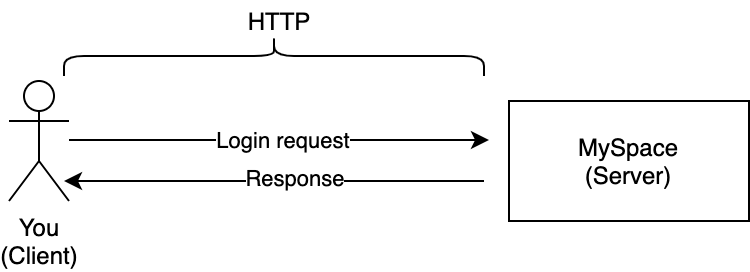

The diagram above was exported from draw.io. Its source (the exported page's mxGraphModel, read from the mxfile embedded in the PNG):
<mxGraphModel dx="1298" dy="795" grid="1" gridSize="10" guides="1" tooltips="1" connect="1" arrows="1" fold="1" page="1" pageScale="1" pageWidth="850" pageHeight="1100" math="0" shadow="0">
  <root>
    <mxCell id="0" />
    <mxCell id="1" parent="0" />
    <mxCell id="4fvvpe_4VJTCcBImDqsu-3" style="edgeStyle=orthogonalEdgeStyle;rounded=0;orthogonalLoop=1;jettySize=auto;html=1;" edge="1" parent="1">
      <mxGeometry relative="1" as="geometry">
        <mxPoint x="390" y="249.5" as="targetPoint" />
        <mxPoint x="180" y="249.5" as="sourcePoint" />
        <Array as="points">
          <mxPoint x="390" y="249.5" />
        </Array>
      </mxGeometry>
    </mxCell>
    <mxCell id="4fvvpe_4VJTCcBImDqsu-4" value="Login request" style="edgeLabel;html=1;align=center;verticalAlign=middle;resizable=0;points=[];" vertex="1" connectable="0" parent="4fvvpe_4VJTCcBImDqsu-3">
      <mxGeometry x="0.0095" relative="1" as="geometry">
        <mxPoint as="offset" />
      </mxGeometry>
    </mxCell>
    <mxCell id="4fvvpe_4VJTCcBImDqsu-1" value="You&lt;br&gt;(Client)" style="shape=umlActor;verticalLabelPosition=bottom;labelBackgroundColor=#ffffff;verticalAlign=top;html=1;outlineConnect=0;" vertex="1" parent="1">
      <mxGeometry x="150" y="220" width="30" height="60" as="geometry" />
    </mxCell>
    <mxCell id="4fvvpe_4VJTCcBImDqsu-2" value="MySpace&lt;br&gt;(Server)" style="rounded=0;whiteSpace=wrap;html=1;" vertex="1" parent="1">
      <mxGeometry x="400" y="230" width="120" height="60" as="geometry" />
    </mxCell>
    <mxCell id="4fvvpe_4VJTCcBImDqsu-7" value="" style="endArrow=classic;html=1;" edge="1" parent="1">
      <mxGeometry width="50" height="50" relative="1" as="geometry">
        <mxPoint x="387.5" y="270" as="sourcePoint" />
        <mxPoint x="177.5" y="270" as="targetPoint" />
      </mxGeometry>
    </mxCell>
    <mxCell id="4fvvpe_4VJTCcBImDqsu-9" value="Response" style="edgeLabel;html=1;align=center;verticalAlign=middle;resizable=0;points=[];" vertex="1" connectable="0" parent="4fvvpe_4VJTCcBImDqsu-7">
      <mxGeometry x="-0.0952" y="-2" relative="1" as="geometry">
        <mxPoint as="offset" />
      </mxGeometry>
    </mxCell>
    <mxCell id="4fvvpe_4VJTCcBImDqsu-10" value="" style="shape=curlyBracket;whiteSpace=wrap;html=1;rounded=1;rotation=90;" vertex="1" parent="1">
      <mxGeometry x="272.5" y="102.5" width="20" height="210" as="geometry" />
    </mxCell>
    <mxCell id="4fvvpe_4VJTCcBImDqsu-11" value="HTTP" style="text;html=1;align=center;verticalAlign=middle;resizable=0;points=[];autosize=1;" vertex="1" parent="1">
      <mxGeometry x="260" y="180" width="50" height="20" as="geometry" />
    </mxCell>
  </root>
</mxGraphModel>